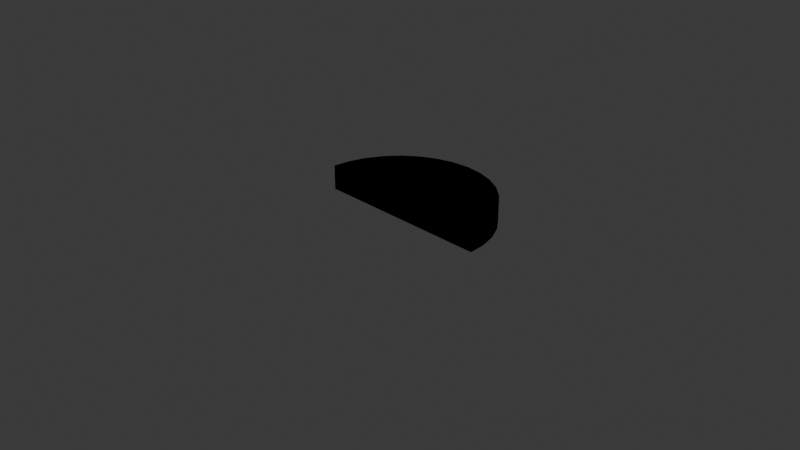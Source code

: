 # Source: circle.blend  (saved by Blender 4.5.90; exported with 4.5.12 LTS)
import bpy
from mathutils import Matrix  # noqa: F401  (used for matrix-valued properties, if any)

bpy.ops.wm.read_factory_settings(use_empty=True)
scene = bpy.context.scene
scene.name = 'Scene'

# ---- collections
col_collection = bpy.data.collections.new('Collection'); scene.collection.children.link(col_collection)

# ---- materials (node trees are filled in below, after node groups)
mat_material1 = bpy.data.materials.new('Material1')
mat_material2 = bpy.data.materials.new('Material2')
mat_material2.use_backface_culling = True

# ---- material node trees
mat_material1.use_nodes = True; mat_material1.node_tree.nodes.clear()
_N = mat_material1.node_tree.nodes; _L = mat_material1.node_tree.links
n0 = _N.new('ShaderNodeBsdfPrincipled'); n0.name = 'Principled BSDF'; n0.location = (-200, 100)
n0.inputs[0].default_value = (0.3352, 0.02837, 0.02063, 1.0)
n1 = _N.new('ShaderNodeOutputMaterial'); n1.name = 'Material Output'; n1.location = (200, 100)
_L.new(n0.outputs[0], n1.inputs[0])
n1.is_active_output = True
mat_material2.use_nodes = True; mat_material2.node_tree.nodes.clear()
_N = mat_material2.node_tree.nodes; _L = mat_material2.node_tree.links
n0 = _N.new('ShaderNodeOutputMaterial'); n0.name = 'Material Output'; n0.location = (200, 100)
n1 = _N.new('ShaderNodeEmission'); n1.name = 'Emission'; n1.location = (-200, 100)
n1.inputs[0].default_value = (0.0, 0.0, 0.0, 1.0)
_L.new(n1.outputs[0], n0.inputs[0])
n0.is_active_output = True

# ---- world
world_world = bpy.data.worlds.new('World'); scene.world = world_world
world_world.use_nodes = True; world_world.node_tree.nodes.clear()
_N = world_world.node_tree.nodes; _L = world_world.node_tree.links
n0 = _N.new('ShaderNodeOutputWorld'); n0.name = 'World Output'; n0.location = (200, 100)
n1 = _N.new('ShaderNodeBackground'); n1.name = 'Background'; n1.location = (-200, 100)
n1.inputs[0].default_value = (0.05088, 0.05088, 0.05088, 1.0)
_L.new(n1.outputs[0], n0.inputs[0])
n0.is_active_output = True
world_world.color = (0.05088, 0.05088, 0.05088)
world_world.sun_shadow_jitter_overblur = 0.0

# ---- cameras
cam_camera = bpy.data.cameras.new('Camera')
cam_camera.clip_end = 100.0
cam_camera.ortho_scale = 7.314

# ---- lights
light_light = bpy.data.lights.new('Light', 'POINT')
light_light.energy = 1000.0
light_light.shadow_soft_size = 0.1

# ---- meshes
me_circle = bpy.data.meshes.new('Circle')
me_circle.from_pydata([(0.0, 1.0, 0.0), (-0.1951, 0.9808, 0.0), (-0.3827, 0.9239, 0.0), (-0.5556, 0.8315, 0.0), (-0.7071, 0.7071, 0.0), (-0.8315, 0.5556, 0.0), (-0.9239, 0.3827, 0.0), (-0.9808, 0.1951, 0.0), (-1.0, 0.0, 0.0), (1.0, 0.0, 0.0), (0.9808, 0.1951, 0.0), (0.9239, 0.3827, 0.0), (0.8315, 0.5556, 0.0), (0.7071, 0.7071, 0.0), (0.5556, 0.8315, 0.0), (0.3827, 0.9239, 0.0), (0.1951, 0.9808, 0.0), (-0.6652, 0.6533, 0.0), (-0.7467, 0.45, 0.0), (-0.7969, 0.2294, 0.0), (-0.8139, 5.215e-08, 0.0), (-0.4639, 0.7259, 0.0), (-0.5243, 0.5, 0.0), (-0.5615, 0.2549, 0.0), (-0.574, 4.47e-08, 0.0), (-0.2382, 0.7706, 0.0), (-0.2703, 0.5308, 0.0), (-0.29, 0.2706, 0.0), (-0.2967, 0.0, 0.0), (0.0, 0.7857, 0.0), (1.49e-08, 0.5412, 0.0), (1.49e-08, 0.2759, 0.0), (2.98e-08, 2.98e-08, 0.0), (0.2382, 0.7706, 0.0), (0.2703, 0.5308, 0.0), (0.29, 0.2706, 0.0), (0.2967, 0.0, 0.0), (0.4639, 0.7259, 0.0), (0.5243, 0.5, 0.0), (0.5615, 0.2549, 0.0), (0.574, 1.49e-08, 0.0), (0.6652, 0.6533, 0.0), (0.7467, 0.45, 0.0), (0.7969, 0.2294, 0.0), (0.8139, 7.451e-09, 0.0), (-0.1951, 0.9808, 0.271), (0.0, 1.0, 0.271), (-0.3827, 0.9239, 0.271), (-0.5556, 0.8315, 0.271), (-0.7071, 0.7071, 0.271), (-0.8315, 0.5556, 0.271), (-0.9239, 0.3827, 0.271), (-0.9808, 0.1951, 0.271), (-1.0, 0.0, 0.271), (0.9808, 0.1951, 0.271), (1.0, 0.0, 0.271), (0.9239, 0.3827, 0.271), (0.8315, 0.5556, 0.271), (0.7071, 0.7071, 0.271), (0.5556, 0.8315, 0.271), (0.3827, 0.9239, 0.271), (0.1951, 0.9808, 0.271), (-0.6652, 0.6533, 0.271), (-0.4639, 0.7259, 0.271), (-0.2382, 0.7706, 0.271), (0.0, 0.7857, 0.271), (0.2382, 0.7706, 0.271), (0.4639, 0.7259, 0.271), (0.6652, 0.6533, 0.271), (-0.7467, 0.45, 0.271), (-0.5243, 0.5, 0.271), (-0.2703, 0.5308, 0.271), (1.49e-08, 0.5412, 0.271), (0.2703, 0.5308, 0.271), (0.5243, 0.5, 0.271), (0.7467, 0.45, 0.271), (-0.7969, 0.2294, 0.271), (-0.5615, 0.2549, 0.271), (-0.29, 0.2706, 0.271), (1.49e-08, 0.2759, 0.271), (0.29, 0.2706, 0.271), (0.5615, 0.2549, 0.271), (0.7969, 0.2294, 0.271), (-0.8139, 5.215e-08, 0.271), (-0.574, 4.47e-08, 0.271), (-0.2967, 0.0, 0.271), (2.98e-08, 2.98e-08, 0.271), (0.2967, 0.0, 0.271), (0.574, 1.49e-08, 0.271), (0.8139, 7.451e-09, 0.271)], [], [(5, 4, 3, 17), (17, 3, 2, 21), (21, 2, 1, 25), (25, 1, 0, 29), (29, 0, 16, 33), (33, 16, 15, 37), (37, 15, 14, 41), (41, 14, 13, 12), (6, 5, 17, 18), (18, 17, 21, 22), (22, 21, 25, 26), (26, 25, 29, 30), (30, 29, 33, 34), (34, 33, 37, 38), (38, 37, 41, 42), (42, 41, 12, 11), (7, 6, 18, 19), (19, 18, 22, 23), (23, 22, 26, 27), (27, 26, 30, 31), (31, 30, 34, 35), (35, 34, 38, 39), (39, 38, 42, 43), (43, 42, 11, 10), (8, 7, 19, 20), (20, 19, 23, 24), (24, 23, 27, 28), (28, 27, 31, 32), (32, 31, 35, 36), (36, 35, 39, 40), (40, 39, 43, 44), (44, 43, 10, 9), (50, 62, 48, 49), (62, 63, 47, 48), (63, 64, 45, 47), (64, 65, 46, 45), (65, 66, 61, 46), (66, 67, 60, 61), (67, 68, 59, 60), (68, 57, 58, 59), (51, 69, 62, 50), (69, 70, 63, 62), (70, 71, 64, 63), (71, 72, 65, 64), (72, 73, 66, 65), (73, 74, 67, 66), (74, 75, 68, 67), (75, 56, 57, 68), (52, 76, 69, 51), (76, 77, 70, 69), (77, 78, 71, 70), (78, 79, 72, 71), (79, 80, 73, 72), (80, 81, 74, 73), (81, 82, 75, 74), (82, 54, 56, 75), (53, 83, 76, 52), (83, 84, 77, 76), (84, 85, 78, 77), (85, 86, 79, 78), (86, 87, 80, 79), (87, 88, 81, 80), (88, 89, 82, 81), (89, 55, 54, 82), (20, 24, 84, 83), (4, 5, 50, 49), (36, 40, 88, 87), (13, 14, 59, 58), (5, 6, 51, 50), (14, 15, 60, 59), (24, 28, 85, 84), (6, 7, 52, 51), (40, 44, 89, 88), (15, 16, 61, 60), (7, 8, 53, 52), (0, 1, 45, 46), (16, 0, 46, 61), (28, 32, 86, 85), (9, 10, 54, 55), (44, 9, 55, 89), (1, 2, 47, 45), (10, 11, 56, 54), (8, 20, 83, 53), (2, 3, 48, 47), (32, 36, 87, 86), (11, 12, 57, 56), (3, 4, 49, 48), (12, 13, 58, 57)])
_uv = me_circle.uv_layers.new(name='UVMap')
_uv.uv.foreach_set('vector', [0.0, 0.0, 0.0, 0.0, 0.0, 0.0, 0.0, 0.0, 0.0, 0.0, 0.0, 0.0, 0.0, 0.0, 0.0, 0.0, 0.0, 0.0, 0.0, 0.0, 0.0, 0.0, 0.0, 0.0, 0.0, 0.0, 0.0, 0.0, 0.0, 0.0, 0.0, 0.0, 0.0, 0.0, 0.0, 0.0, 0.0, 0.0, 0.0, 0.0, 0.0, 0.0, 0.0, 0.0, 0.0, 0.0, 0.0, 0.0, 0.0, 0.0, 0.0, 0.0, 0.0, 0.0, 0.0, 0.0, 0.0, 0.0, 0.0, 0.0, 0.0, 0.0, 0.0, 0.0, 0.0, 0.0, 0.0, 0.0, 0.0, 0.0, 0.0, 0.0, 0.0, 0.0, 0.0, 0.0, 0.0, 0.0, 0.0, 0.0, 0.0, 0.0, 0.0, 0.0, 0.0, 0.0, 0.0, 0.0, 0.0, 0.0, 0.0, 0.0, 0.0, 0.0, 0.0, 0.0, 0.0, 0.0, 0.0, 0.0, 0.0, 0.0, 0.0, 0.0, 0.0, 0.0, 0.0, 0.0, 0.0, 0.0, 0.0, 0.0, 0.0, 0.0, 0.0, 0.0, 0.0, 0.0, 0.0, 0.0, 0.0, 0.0, 0.0, 0.0, 0.0, 0.0, 0.0, 0.0, 0.0, 0.0, 0.0, 0.0, 0.0, 0.0, 0.0, 0.0, 0.0, 0.0, 0.0, 0.0, 0.0, 0.0, 0.0, 0.0, 0.0, 0.0, 0.0, 0.0, 0.0, 0.0, 0.0, 0.0, 0.0, 0.0, 0.0, 0.0, 0.0, 0.0, 0.0, 0.0, 0.0, 0.0, 0.0, 0.0, 0.0, 0.0, 0.0, 0.0, 0.0, 0.0, 0.0, 0.0, 0.0, 0.0, 0.0, 0.0, 0.0, 0.0, 0.0, 0.0, 0.0, 0.0, 0.0, 0.0, 0.0, 0.0, 0.0, 0.0, 0.0, 0.0, 0.0, 0.0, 0.0, 0.0, 0.0, 0.0, 0.0, 0.0, 0.0, 0.0, 0.0, 0.0, 0.0, 0.0, 0.0, 0.0, 0.0, 0.0, 0.0, 0.0, 0.0, 0.0, 0.0, 0.0, 0.0, 0.0, 0.0, 0.0, 0.0, 0.0, 0.0, 0.0, 0.0, 0.0, 0.0, 0.0, 0.0, 0.0, 0.0, 0.0, 0.0, 0.0, 0.0, 0.0, 0.0, 0.0, 0.0, 0.0, 0.0, 0.0, 0.0, 0.0, 0.0, 0.0, 0.0, 0.0, 0.0, 0.0, 0.0, 0.0, 0.0, 0.0, 0.0, 0.0, 0.0, 0.0, 0.0, 0.0, 0.0, 0.0, 0.0, 0.0, 0.0, 0.0, 0.0, 0.0, 0.0, 0.0, 0.0, 0.0, 0.0, 0.0, 0.0, 0.0, 0.0, 0.0, 0.0, 0.0, 0.0, 0.0, 0.0, 0.0, 0.0, 0.0, 0.0, 0.0, 0.0, 0.0, 0.0, 0.0, 0.0, 0.0, 0.0, 0.0, 0.0, 0.0, 0.0, 0.0, 0.0, 0.0, 0.0, 0.0, 0.0, 0.0, 0.0, 0.0, 0.0, 0.0, 0.0, 0.0, 0.0, 0.0, 0.0, 0.0, 0.0, 0.0, 0.0, 0.0, 0.0, 0.0, 0.0, 0.0, 0.0, 0.0, 0.0, 0.0, 0.0, 0.0, 0.0, 0.0, 0.0, 0.0, 0.0, 0.0, 0.0, 0.0, 0.0, 0.0, 0.0, 0.0, 0.0, 0.0, 0.0, 0.0, 0.0, 0.0, 0.0, 0.0, 0.0, 0.0, 0.0, 0.0, 0.0, 0.0, 0.0, 0.0, 0.0, 0.0, 0.0, 0.0, 0.0, 0.0, 0.0, 0.0, 0.0, 0.0, 0.0, 0.0, 0.0, 0.0, 0.0, 0.0, 0.0, 0.0, 0.0, 0.0, 0.0, 0.0, 0.0, 0.0, 0.0, 0.0, 0.0, 0.0, 0.0, 0.0, 0.0, 0.0, 0.0, 0.0, 0.0, 0.0, 0.0, 0.0, 0.0, 0.0, 0.0, 0.0, 0.0, 0.0, 0.0, 0.0, 0.0, 0.0, 0.0, 0.0, 0.0, 0.0, 0.0, 0.0, 0.0, 0.0, 0.0, 0.0, 0.0, 0.0, 0.0, 0.0, 0.0, 0.0, 0.0, 0.0, 0.0, 0.0, 0.0, 0.0, 0.0, 0.0, 0.0, 0.0, 0.0, 0.0, 0.0, 0.0, 0.0, 0.0, 0.0, 0.0, 0.0, 0.0, 0.0, 0.0, 0.0, 0.0, 0.0, 0.0, 0.0, 0.0, 0.0, 0.0, 0.0, 0.0, 0.0, 0.0, 0.0, 0.0, 0.0, 0.0, 0.0, 0.0, 0.0, 0.0, 0.0, 0.0, 0.0, 0.0, 0.0, 0.0, 0.0, 0.0, 0.0, 0.0, 0.0, 0.0, 0.0, 0.0, 0.0, 0.0, 0.0, 0.0, 0.0, 0.0, 0.0, 0.0, 0.0, 0.0, 0.0, 0.0, 0.0, 0.0, 0.0, 0.0, 0.0, 0.0, 0.0, 0.0, 0.0, 0.0, 0.0, 0.0, 0.0, 0.0, 0.0, 0.0, 0.0, 0.0, 0.0, 0.0, 0.0, 0.0, 0.0, 0.0, 0.0, 0.0, 0.0, 0.0, 0.0, 0.0, 0.0, 0.0, 0.0, 0.0, 0.0, 0.0, 0.0, 0.0, 0.0, 0.0, 0.0, 0.0, 0.0, 0.0, 0.0, 0.0, 0.0, 0.0, 0.0, 0.0, 0.0, 0.0, 0.0, 0.0, 0.0, 0.0, 0.0, 0.0, 0.0, 0.0, 0.0, 0.0, 0.0, 0.0, 0.0, 0.0, 0.0, 0.0, 0.0, 0.0, 0.0, 0.0, 0.0, 0.0, 0.0, 0.0, 0.0, 0.0, 0.0, 0.0, 0.0, 0.0, 0.0, 0.0, 0.0, 0.0, 0.0, 0.0, 0.0, 0.0, 0.0, 0.0, 0.0, 0.0, 0.0, 0.0, 0.0, 0.0, 0.0, 0.0, 0.0, 0.0, 0.0, 0.0, 0.0, 0.0, 0.0, 0.0, 0.0, 0.0, 0.0, 0.0, 0.0, 0.0, 0.0, 0.0, 0.0, 0.0, 0.0, 0.0, 0.0, 0.0, 0.0, 0.0, 0.0, 0.0, 0.0, 0.0, 0.0, 0.0, 0.0, 0.0, 0.0, 0.0, 0.0, 0.0, 0.0, 0.0, 0.0, 0.0, 0.0, 0.0, 0.0, 0.0, 0.0, 0.0, 0.0, 0.0, 0.0, 0.0, 0.0, 0.0, 0.0, 0.0, 0.0, 0.0, 0.0, 0.0, 0.0, 0.0, 0.0, 0.0, 0.0, 0.0, 0.0, 0.0, 0.0, 0.0, 0.0, 0.0, 0.0, 0.0, 0.0, 0.0, 0.0, 0.0, 0.0, 0.0, 0.0, 0.0, 0.0, 0.0, 0.0, 0.0, 0.0, 0.0, 0.0, 0.0, 0.0, 0.0, 0.0, 0.0, 0.0, 0.0, 0.0, 0.0, 0.0, 0.0, 0.0, 0.0, 0.0, 0.0, 0.0, 0.0, 0.0, 0.0, 0.0, 0.0, 0.0, 0.0, 0.0, 0.0, 0.0, 0.0, 0.0, 0.0])
_uv = me_circle.uv_layers.new(name='automap')
_uv.uv.foreach_set('vector', [-0.3315, 0.5971, -0.2071, 0.7486, -0.05557, 0.873, -0.1652, 0.6948, -0.1652, 0.6948, -0.05557, 0.873, 0.1173, 0.9654, 0.03607, 0.7674, 0.03607, 0.7674, 0.1173, 0.9654, 0.3049, 1.022, 0.2618, 0.8121, 0.2618, 0.8121, 0.3049, 1.022, 0.5, 1.042, 0.5, 0.8272, 0.5, 0.8272, 0.5, 1.042, 0.6951, 1.022, 0.7382, 0.8121, 0.7382, 0.8121, 0.6951, 1.022, 0.8827, 0.9654, 0.9639, 0.7674, 0.9639, 0.7674, 0.8827, 0.9654, 1.056, 0.873, 1.165, 0.6948, 1.165, 0.6948, 1.056, 0.873, 1.207, 0.7486, 1.331, 0.5971, -0.4239, 0.4242, -0.3315, 0.5971, -0.1652, 0.6948, -0.2467, 0.4915, -0.2467, 0.4915, -0.1652, 0.6948, 0.03607, 0.7674, -0.0243, 0.5415, -0.0243, 0.5415, 0.03607, 0.7674, 0.2618, 0.8121, 0.2297, 0.5723, 0.2297, 0.5723, 0.2618, 0.8121, 0.5, 0.8272, 0.5, 0.5827, 0.5, 0.5827, 0.5, 0.8272, 0.7382, 0.8121, 0.7703, 0.5723, 0.7703, 0.5723, 0.7382, 0.8121, 0.9639, 0.7674, 1.024, 0.5415, 1.024, 0.5415, 0.9639, 0.7674, 1.165, 0.6948, 1.247, 0.4915, 1.247, 0.4915, 1.165, 0.6948, 1.331, 0.5971, 1.424, 0.4242, -0.4808, 0.2366, -0.4239, 0.4242, -0.2467, 0.4915, -0.2969, 0.2709, -0.2969, 0.2709, -0.2467, 0.4915, -0.0243, 0.5415, -0.06147, 0.2964, -0.06147, 0.2964, -0.0243, 0.5415, 0.2297, 0.5723, 0.21, 0.3121, 0.21, 0.3121, 0.2297, 0.5723, 0.5, 0.5827, 0.5, 0.3174, 0.5, 0.3174, 0.5, 0.5827, 0.7703, 0.5723, 0.79, 0.3121, 0.79, 0.3121, 0.7703, 0.5723, 1.024, 0.5415, 1.061, 0.2964, 1.061, 0.2964, 1.024, 0.5415, 1.247, 0.4915, 1.297, 0.2709, 1.297, 0.2709, 1.247, 0.4915, 1.424, 0.4242, 1.481, 0.2366, -0.5, 0.04152, -0.4808, 0.2366, -0.2969, 0.2709, -0.3139, 0.04152, -0.3139, 0.04152, -0.2969, 0.2709, -0.06147, 0.2964, -0.07403, 0.04152, -0.07403, 0.04152, -0.06147, 0.2964, 0.21, 0.3121, 0.2033, 0.04152, 0.2033, 0.04152, 0.21, 0.3121, 0.5, 0.3174, 0.5, 0.04152, 0.5, 0.04152, 0.5, 0.3174, 0.79, 0.3121, 0.7967, 0.04152, 0.7967, 0.04152, 0.79, 0.3121, 1.061, 0.2964, 1.074, 0.04152, 1.074, 0.04152, 1.061, 0.2964, 1.297, 0.2709, 1.314, 0.04152, 1.314, 0.04152, 1.297, 0.2709, 1.481, 0.2366, 1.5, 0.04152, -0.3315, 0.5971, -0.1652, 0.6948, -0.05557, 0.873, -0.2071, 0.7486, -0.1652, 0.6948, 0.03607, 0.7674, 0.1173, 0.9654, -0.05557, 0.873, 0.03607, 0.7674, 0.2618, 0.8121, 0.3049, 1.022, 0.1173, 0.9654, 0.2618, 0.8121, 0.5, 0.8272, 0.5, 1.042, 0.3049, 1.022, 0.5, 0.8272, 0.7382, 0.8121, 0.6951, 1.022, 0.5, 1.042, 0.7382, 0.8121, 0.9639, 0.7674, 0.8827, 0.9654, 0.6951, 1.022, 0.9639, 0.7674, 1.165, 0.6948, 1.056, 0.873, 0.8827, 0.9654, 1.165, 0.6948, 1.331, 0.5971, 1.207, 0.7486, 1.056, 0.873, -0.4239, 0.4242, -0.2467, 0.4915, -0.1652, 0.6948, -0.3315, 0.5971, -0.2467, 0.4915, -0.0243, 0.5415, 0.03607, 0.7674, -0.1652, 0.6948, -0.0243, 0.5415, 0.2297, 0.5723, 0.2618, 0.8121, 0.03607, 0.7674, 0.2297, 0.5723, 0.5, 0.5827, 0.5, 0.8272, 0.2618, 0.8121, 0.5, 0.5827, 0.7703, 0.5723, 0.7382, 0.8121, 0.5, 0.8272, 0.7703, 0.5723, 1.024, 0.5415, 0.9639, 0.7674, 0.7382, 0.8121, 1.024, 0.5415, 1.247, 0.4915, 1.165, 0.6948, 0.9639, 0.7674, 1.247, 0.4915, 1.424, 0.4242, 1.331, 0.5971, 1.165, 0.6948, -0.4808, 0.2366, -0.2969, 0.2709, -0.2467, 0.4915, -0.4239, 0.4242, -0.2969, 0.2709, -0.06147, 0.2964, -0.0243, 0.5415, -0.2467, 0.4915, -0.06147, 0.2964, 0.21, 0.3121, 0.2297, 0.5723, -0.0243, 0.5415, 0.21, 0.3121, 0.5, 0.3174, 0.5, 0.5827, 0.2297, 0.5723, 0.5, 0.3174, 0.79, 0.3121, 0.7703, 0.5723, 0.5, 0.5827, 0.79, 0.3121, 1.061, 0.2964, 1.024, 0.5415, 0.7703, 0.5723, 1.061, 0.2964, 1.297, 0.2709, 1.247, 0.4915, 1.024, 0.5415, 1.297, 0.2709, 1.481, 0.2366, 1.424, 0.4242, 1.247, 0.4915, -0.5, 0.04152, -0.3139, 0.04152, -0.2969, 0.2709, -0.4808, 0.2366, -0.3139, 0.04152, -0.07403, 0.04152, -0.06147, 0.2964, -0.2969, 0.2709, -0.07403, 0.04152, 0.2033, 0.04152, 0.21, 0.3121, -0.06147, 0.2964, 0.2033, 0.04152, 0.5, 0.04152, 0.5, 0.3174, 0.21, 0.3121, 0.5, 0.04152, 0.7967, 0.04152, 0.79, 0.3121, 0.5, 0.3174, 0.7967, 0.04152, 1.074, 0.04152, 1.061, 0.2964, 0.79, 0.3121, 1.074, 0.04152, 1.314, 0.04152, 1.297, 0.2709, 1.061, 0.2964, 1.314, 0.04152, 1.5, 0.04152, 1.481, 0.2366, 1.297, 0.2709, -0.3139, 0.3645, -0.07403, 0.3645, -0.07403, 0.6355, -0.3139, 0.6355, 0.7486, 0.3645, 0.5971, 0.3645, 0.5971, 0.6355, 0.7486, 0.6355, 0.7967, 0.3645, 1.074, 0.3645, 1.074, 0.6355, 0.7967, 0.6355, 1.207, 0.3645, 1.056, 0.3645, 1.056, 0.6355, 1.207, 0.6355, 0.5971, 0.3645, 0.4242, 0.3645, 0.4242, 0.6355, 0.5971, 0.6355, 1.056, 0.3645, 0.8827, 0.3645, 0.8827, 0.6355, 1.056, 0.6355, -0.07403, 0.3645, 0.2033, 0.3645, 0.2033, 0.6355, -0.07403, 0.6355, 0.4242, 0.3645, 0.2366, 0.3645, 0.2366, 0.6355, 0.4242, 0.6355, 1.074, 0.3645, 1.314, 0.3645, 1.314, 0.6355, 1.074, 0.6355, 0.8827, 0.3645, 0.6951, 0.3645, 0.6951, 0.6355, 0.8827, 0.6355, 0.2366, 0.3645, 0.04152, 0.3645, 0.04152, 0.6355, 0.2366, 0.6355, 0.5, 0.3645, 0.3049, 0.3645, 0.3049, 0.6355, 0.5, 0.6355, 0.6951, 0.3645, 0.5, 0.3645, 0.5, 0.6355, 0.6951, 0.6355, 0.2033, 0.3645, 0.5, 0.3645, 0.5, 0.6355, 0.2033, 0.6355, 0.04152, 0.3645, 0.2366, 0.3645, 0.2366, 0.6355, 0.04152, 0.6355, 1.314, 0.3645, 1.5, 0.3645, 1.5, 0.6355, 1.314, 0.6355, 0.3049, 0.3645, 0.1173, 0.3645, 0.1173, 0.6355, 0.3049, 0.6355, 0.2366, 0.3645, 0.4242, 0.3645, 0.4242, 0.6355, 0.2366, 0.6355, -0.5, 0.3645, -0.3139, 0.3645, -0.3139, 0.6355, -0.5, 0.6355, 0.1173, 0.3645, -0.05557, 0.3645, -0.05557, 0.6355, 0.1173, 0.6355, 0.5, 0.3645, 0.7967, 0.3645, 0.7967, 0.6355, 0.5, 0.6355, 0.4242, 0.3645, 0.5971, 0.3645, 0.5971, 0.6355, 0.4242, 0.6355, -0.05557, 0.3645, -0.2071, 0.3645, -0.2071, 0.6355, -0.05557, 0.6355, 0.5971, 0.3645, 0.7486, 0.3645, 0.7486, 0.6355, 0.5971, 0.6355])
_uv.active_render = True
me_circle.materials.append(mat_material1)
me_circle.materials.append(mat_material2)
me_circle.auto_texspace = False
me_circle.update()

# ---- objects
ob_light = bpy.data.objects.new('Light', light_light)
ob_camera = bpy.data.objects.new('Camera', cam_camera)
ob_circle = bpy.data.objects.new('Circle', me_circle)

# ---- transforms, parenting, visibility, modifiers, constraints
ob_light.location = (4.076, 1.005, 5.904)
ob_light.rotation_euler = (0.6503, 0.05522, 1.866)
ob_light.lock_rotations_4d = False
ob_light.empty_display_type = 'ARROWS'
ob_light.color = (0.0, 0.0, 0.0, 0.0)
ob_light.lineart.crease_threshold = 0.0
ob_camera.location = (7.359, -6.926, 4.958)
ob_camera.rotation_euler = (1.109, 0.0, 0.8149)
ob_camera.lock_rotations_4d = False
ob_camera.empty_display_type = 'ARROWS'
ob_camera.color = (0.0, 0.0, 0.0, 0.0)
ob_camera.display_type = 'WIRE'
ob_camera.lineart.crease_threshold = 0.0
ob_circle.location = (0.0, 0.0, 0.0)
_m = ob_circle.modifiers.new('Solidify', 'SOLIDIFY')
_m.thickness = 0.02
_m.material_offset = 1
_m.use_quality_normals = True
_m.use_flip_normals = True

# ---- collection membership
col_collection.objects.link(ob_light)
col_collection.objects.link(ob_camera)
col_collection.objects.link(ob_circle)

# ---- scene / render settings (as saved in the file)
scene.camera = ob_camera
scene.frame_start = 1; scene.frame_end = 250; scene.frame_set(1)
scene.render.engine = 'BLENDER_EEVEE_NEXT'
bpy.context.view_layer.update()
